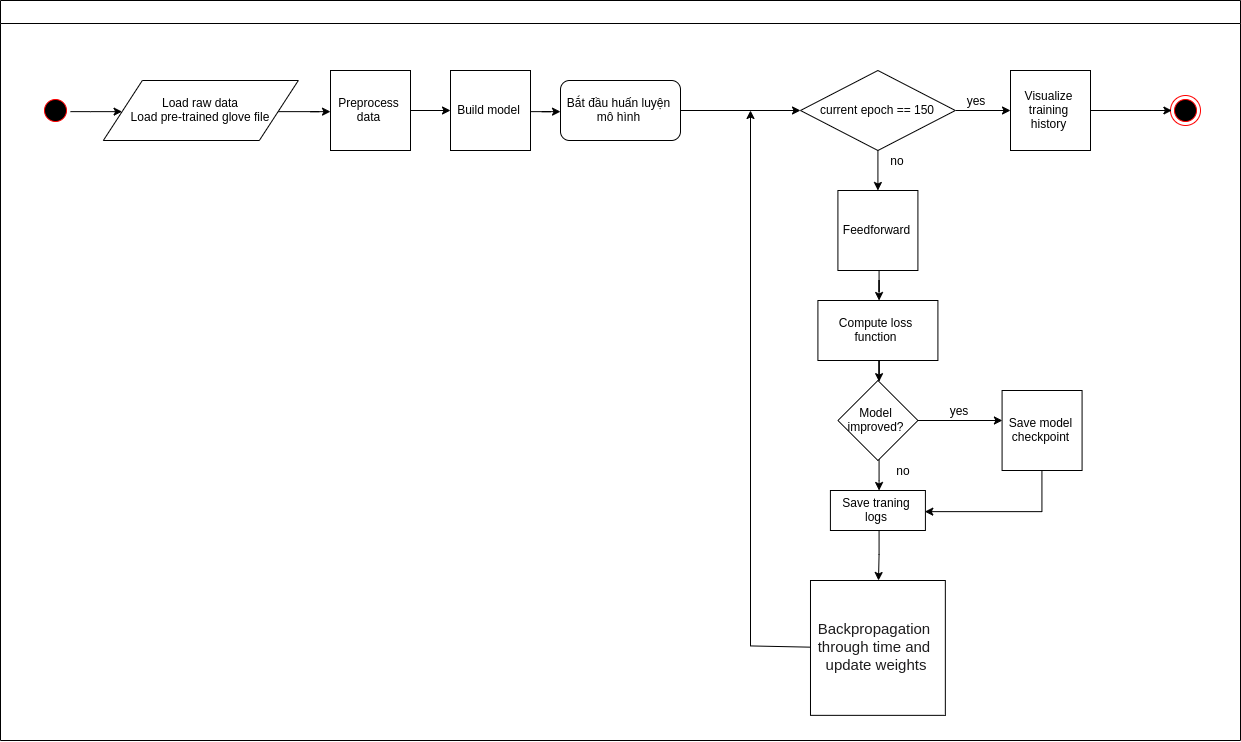

The diagram above was exported from draw.io. Its source (the exported page's mxGraphModel, read from the mxfile embedded in the PNG):
<mxGraphModel dx="2480" dy="1166" grid="1" gridSize="10" guides="1" tooltips="1" connect="1" arrows="1" fold="1" page="1" pageScale="1" pageWidth="1169" pageHeight="826" background="#ffffff" math="0" shadow="0">
  <root>
    <mxCell id="0" />
    <mxCell id="1" parent="0" />
    <mxCell id="2" value="" style="swimlane;whiteSpace=wrap" parent="1" vertex="1">
      <mxGeometry x="110" y="500" width="1240" height="740" as="geometry" />
    </mxCell>
    <mxCell id="6-LLK2g7oZiakRbkiY9d-129" value="" style="edgeStyle=orthogonalEdgeStyle;rounded=0;orthogonalLoop=1;jettySize=auto;html=1;" parent="2" source="5" target="6-LLK2g7oZiakRbkiY9d-128" edge="1">
      <mxGeometry relative="1" as="geometry" />
    </mxCell>
    <mxCell id="5" value="" style="ellipse;shape=startState;fillColor=#000000;strokeColor=#ff0000;" parent="2" vertex="1">
      <mxGeometry x="39.99999999999997" y="95" width="30" height="30" as="geometry" />
    </mxCell>
    <mxCell id="38" value="" style="ellipse;shape=endState;fillColor=#000000;strokeColor=#ff0000" parent="2" vertex="1">
      <mxGeometry x="1170" y="95" width="30" height="30" as="geometry" />
    </mxCell>
    <mxCell id="lDq90eYWYvOgZ8p6LpRL-38" style="edgeStyle=orthogonalEdgeStyle;rounded=0;orthogonalLoop=1;jettySize=auto;html=1;" edge="1" parent="2" source="6-LLK2g7oZiakRbkiY9d-41" target="6-LLK2g7oZiakRbkiY9d-43">
      <mxGeometry relative="1" as="geometry" />
    </mxCell>
    <mxCell id="6-LLK2g7oZiakRbkiY9d-41" value="Bắt đầu huấn luyện mô hình" style="rounded=1;whiteSpace=wrap;html=1;" parent="2" vertex="1">
      <mxGeometry x="560" y="80" width="120" height="60" as="geometry" />
    </mxCell>
    <mxCell id="6-LLK2g7oZiakRbkiY9d-50" value="" style="edgeStyle=orthogonalEdgeStyle;rounded=0;orthogonalLoop=1;jettySize=auto;html=1;" parent="2" source="6-LLK2g7oZiakRbkiY9d-43" target="6-LLK2g7oZiakRbkiY9d-49" edge="1">
      <mxGeometry relative="1" as="geometry" />
    </mxCell>
    <mxCell id="lDq90eYWYvOgZ8p6LpRL-39" style="edgeStyle=orthogonalEdgeStyle;rounded=0;orthogonalLoop=1;jettySize=auto;html=1;" edge="1" parent="2" source="6-LLK2g7oZiakRbkiY9d-43" target="6-LLK2g7oZiakRbkiY9d-136">
      <mxGeometry relative="1" as="geometry" />
    </mxCell>
    <mxCell id="6-LLK2g7oZiakRbkiY9d-43" value="current epoch == 150" style="rhombus;whiteSpace=wrap;html=1;" parent="2" vertex="1">
      <mxGeometry x="800" y="70" width="154.83" height="80" as="geometry" />
    </mxCell>
    <mxCell id="6-LLK2g7oZiakRbkiY9d-57" value="" style="edgeStyle=orthogonalEdgeStyle;rounded=0;orthogonalLoop=1;jettySize=auto;html=1;" parent="2" source="6-LLK2g7oZiakRbkiY9d-49" target="6-LLK2g7oZiakRbkiY9d-54" edge="1">
      <mxGeometry relative="1" as="geometry" />
    </mxCell>
    <mxCell id="6-LLK2g7oZiakRbkiY9d-49" value="Feedforward" style="whiteSpace=wrap;html=1;aspect=fixed;" parent="2" vertex="1">
      <mxGeometry x="837.4100000000001" y="190" width="80" height="80" as="geometry" />
    </mxCell>
    <mxCell id="6-LLK2g7oZiakRbkiY9d-64" value="" style="edgeStyle=orthogonalEdgeStyle;rounded=0;orthogonalLoop=1;jettySize=auto;html=1;" parent="2" source="6-LLK2g7oZiakRbkiY9d-54" target="6-LLK2g7oZiakRbkiY9d-63" edge="1">
      <mxGeometry relative="1" as="geometry" />
    </mxCell>
    <mxCell id="6-LLK2g7oZiakRbkiY9d-54" value="Compute loss function" style="rounded=0;whiteSpace=wrap;html=1;" parent="2" vertex="1">
      <mxGeometry x="817.41" y="300" width="120" height="60" as="geometry" />
    </mxCell>
    <mxCell id="6-LLK2g7oZiakRbkiY9d-56" value="&lt;div style=&quot;&quot;&gt;&lt;font color=&quot;#1d1c1d&quot;&gt;&lt;span style=&quot;font-size: 15px ; white-space: pre-wrap ; background-color: rgb(255 , 255 , 255)&quot;&gt;Backpropagation through time and update weights&lt;/span&gt;&lt;/font&gt;&lt;/div&gt;" style="whiteSpace=wrap;html=1;aspect=fixed;align=center;" parent="2" vertex="1">
      <mxGeometry x="809.9899999999999" y="580" width="134.85" height="134.85" as="geometry" />
    </mxCell>
    <mxCell id="6-LLK2g7oZiakRbkiY9d-68" value="" style="edgeStyle=orthogonalEdgeStyle;rounded=0;orthogonalLoop=1;jettySize=auto;html=1;" parent="2" source="6-LLK2g7oZiakRbkiY9d-63" edge="1">
      <mxGeometry relative="1" as="geometry">
        <mxPoint x="1001.9100000000001" y="420" as="targetPoint" />
      </mxGeometry>
    </mxCell>
    <mxCell id="6-LLK2g7oZiakRbkiY9d-141" style="edgeStyle=orthogonalEdgeStyle;rounded=0;orthogonalLoop=1;jettySize=auto;html=1;" parent="2" source="6-LLK2g7oZiakRbkiY9d-63" target="6-LLK2g7oZiakRbkiY9d-138" edge="1">
      <mxGeometry relative="1" as="geometry" />
    </mxCell>
    <mxCell id="6-LLK2g7oZiakRbkiY9d-63" value="Model improved?" style="rhombus;whiteSpace=wrap;html=1;" parent="2" vertex="1">
      <mxGeometry x="837.4100000000001" y="380" width="80" height="80" as="geometry" />
    </mxCell>
    <mxCell id="6-LLK2g7oZiakRbkiY9d-142" style="edgeStyle=orthogonalEdgeStyle;rounded=0;orthogonalLoop=1;jettySize=auto;html=1;entryX=1;entryY=0.5;entryDx=0;entryDy=0;" parent="2" source="6-LLK2g7oZiakRbkiY9d-67" target="6-LLK2g7oZiakRbkiY9d-138" edge="1">
      <mxGeometry relative="1" as="geometry">
        <Array as="points">
          <mxPoint x="1042.2500000000002" y="510" />
        </Array>
      </mxGeometry>
    </mxCell>
    <mxCell id="6-LLK2g7oZiakRbkiY9d-67" value="Save model checkpoint" style="whiteSpace=wrap;html=1;aspect=fixed;" parent="2" vertex="1">
      <mxGeometry x="1001.5800000000002" y="390" width="80" height="80" as="geometry" />
    </mxCell>
    <mxCell id="6-LLK2g7oZiakRbkiY9d-83" value="yes" style="text;html=1;strokeColor=none;fillColor=none;align=center;verticalAlign=middle;whiteSpace=wrap;rounded=0;" parent="2" vertex="1">
      <mxGeometry x="937.5800000000002" y="400" width="40" height="20" as="geometry" />
    </mxCell>
    <mxCell id="6-LLK2g7oZiakRbkiY9d-84" value="no" style="text;html=1;strokeColor=none;fillColor=none;align=center;verticalAlign=middle;whiteSpace=wrap;rounded=0;" parent="2" vertex="1">
      <mxGeometry x="882.5800000000002" y="460" width="40" height="20" as="geometry" />
    </mxCell>
    <mxCell id="6-LLK2g7oZiakRbkiY9d-133" value="" style="edgeStyle=orthogonalEdgeStyle;rounded=0;orthogonalLoop=1;jettySize=auto;html=1;" parent="2" source="6-LLK2g7oZiakRbkiY9d-128" target="6-LLK2g7oZiakRbkiY9d-131" edge="1">
      <mxGeometry relative="1" as="geometry" />
    </mxCell>
    <mxCell id="6-LLK2g7oZiakRbkiY9d-128" value="Load raw data&lt;br&gt;Load pre-trained glove file" style="shape=parallelogram;perimeter=parallelogramPerimeter;whiteSpace=wrap;html=1;" parent="2" vertex="1">
      <mxGeometry x="102.82999999999998" y="80" width="195" height="60" as="geometry" />
    </mxCell>
    <mxCell id="6-LLK2g7oZiakRbkiY9d-134" value="" style="edgeStyle=orthogonalEdgeStyle;rounded=0;orthogonalLoop=1;jettySize=auto;html=1;" parent="2" source="6-LLK2g7oZiakRbkiY9d-131" target="6-LLK2g7oZiakRbkiY9d-132" edge="1">
      <mxGeometry relative="1" as="geometry" />
    </mxCell>
    <mxCell id="6-LLK2g7oZiakRbkiY9d-131" value="Preprocess data" style="whiteSpace=wrap;html=1;aspect=fixed;" parent="2" vertex="1">
      <mxGeometry x="330" y="70" width="80" height="80" as="geometry" />
    </mxCell>
    <mxCell id="6-LLK2g7oZiakRbkiY9d-135" value="" style="edgeStyle=orthogonalEdgeStyle;rounded=0;orthogonalLoop=1;jettySize=auto;html=1;" parent="2" source="6-LLK2g7oZiakRbkiY9d-132" target="6-LLK2g7oZiakRbkiY9d-41" edge="1">
      <mxGeometry relative="1" as="geometry" />
    </mxCell>
    <mxCell id="6-LLK2g7oZiakRbkiY9d-132" value="Build model" style="whiteSpace=wrap;html=1;aspect=fixed;" parent="2" vertex="1">
      <mxGeometry x="450" y="70" width="80" height="80" as="geometry" />
    </mxCell>
    <mxCell id="lDq90eYWYvOgZ8p6LpRL-40" style="edgeStyle=orthogonalEdgeStyle;rounded=0;orthogonalLoop=1;jettySize=auto;html=1;entryX=0;entryY=0.5;entryDx=0;entryDy=0;" edge="1" parent="2" source="6-LLK2g7oZiakRbkiY9d-136">
      <mxGeometry relative="1" as="geometry">
        <mxPoint x="1171.41" y="110" as="targetPoint" />
      </mxGeometry>
    </mxCell>
    <mxCell id="6-LLK2g7oZiakRbkiY9d-136" value="Visualize training history" style="whiteSpace=wrap;html=1;aspect=fixed;" parent="2" vertex="1">
      <mxGeometry x="1010.0000000000002" y="70" width="80" height="80" as="geometry" />
    </mxCell>
    <mxCell id="lDq90eYWYvOgZ8p6LpRL-42" style="edgeStyle=orthogonalEdgeStyle;rounded=0;orthogonalLoop=1;jettySize=auto;html=1;" edge="1" parent="2" source="6-LLK2g7oZiakRbkiY9d-138">
      <mxGeometry relative="1" as="geometry">
        <mxPoint x="878" y="580" as="targetPoint" />
      </mxGeometry>
    </mxCell>
    <mxCell id="6-LLK2g7oZiakRbkiY9d-138" value="Save traning logs" style="rounded=0;whiteSpace=wrap;html=1;" parent="2" vertex="1">
      <mxGeometry x="829.9100000000001" y="490" width="95" height="40" as="geometry" />
    </mxCell>
    <mxCell id="lDq90eYWYvOgZ8p6LpRL-45" value="yes" style="text;html=1;strokeColor=none;fillColor=none;align=center;verticalAlign=middle;whiteSpace=wrap;rounded=0;" vertex="1" parent="2">
      <mxGeometry x="955" y="90" width="40" height="20" as="geometry" />
    </mxCell>
    <mxCell id="lDq90eYWYvOgZ8p6LpRL-48" value="no" style="text;html=1;strokeColor=none;fillColor=none;align=center;verticalAlign=middle;whiteSpace=wrap;rounded=0;" vertex="1" parent="2">
      <mxGeometry x="877.4100000000001" y="150" width="40" height="20" as="geometry" />
    </mxCell>
    <mxCell id="lDq90eYWYvOgZ8p6LpRL-43" style="edgeStyle=orthogonalEdgeStyle;rounded=0;orthogonalLoop=1;jettySize=auto;html=1;" edge="1" parent="1">
      <mxGeometry relative="1" as="geometry">
        <mxPoint x="860" y="610" as="targetPoint" />
        <mxPoint x="919.9899999999998" y="1146.6666666666667" as="sourcePoint" />
      </mxGeometry>
    </mxCell>
  </root>
</mxGraphModel>